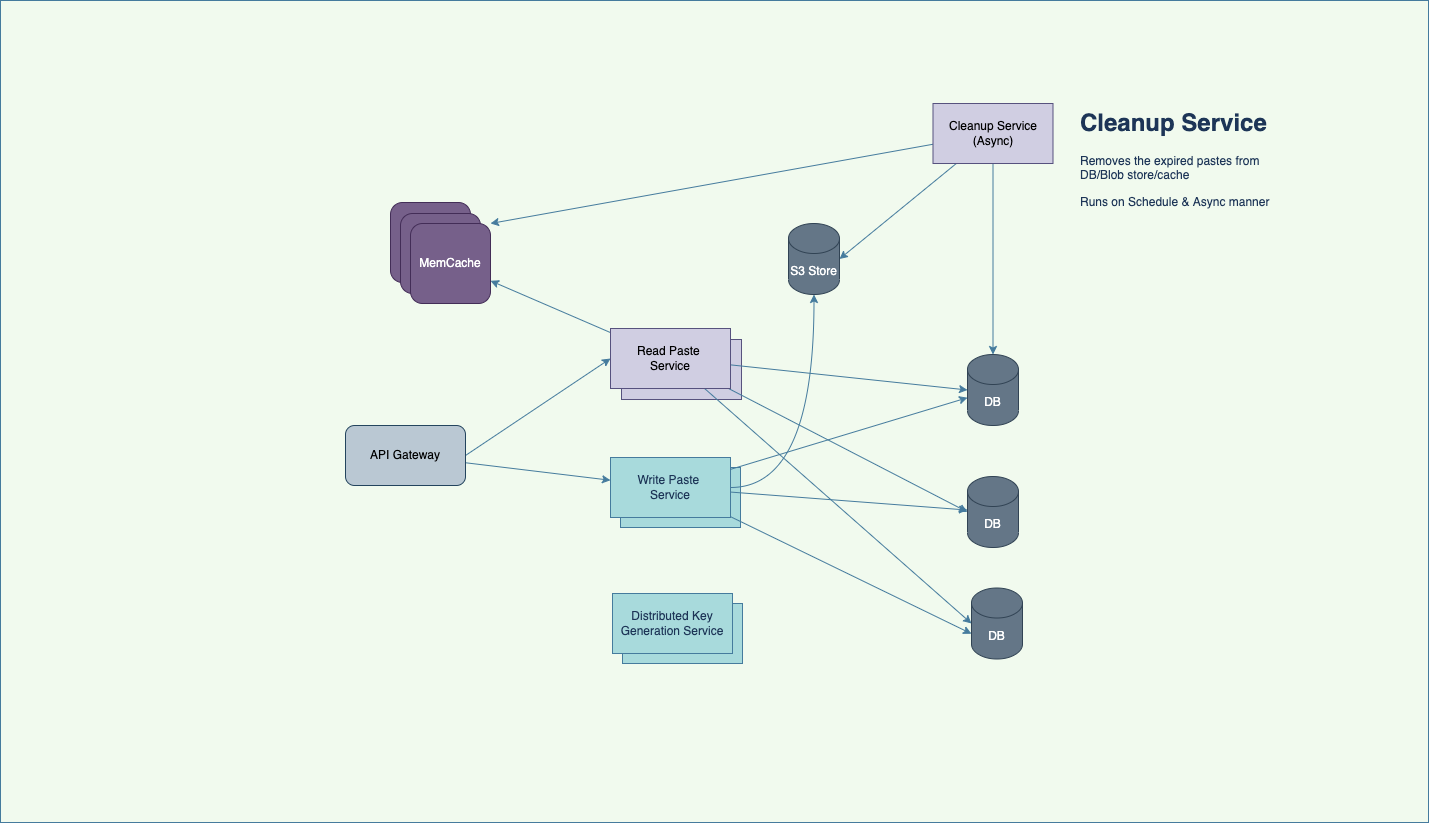

The diagram above was exported from draw.io. Its source (the exported page's mxGraphModel, read from the mxfile embedded in the PNG):
<mxGraphModel dx="2499" dy="1239" grid="0" gridSize="10" guides="1" tooltips="1" connect="1" arrows="1" fold="1" page="0" pageScale="1" pageWidth="827" pageHeight="1169" background="#F1FAEE" math="0" shadow="0">
  <root>
    <mxCell id="0" />
    <mxCell id="1" parent="0" />
    <mxCell id="JhOLHBT8bBgpRSK24m-2-11" value="Dynamic Key Generation Service" style="rounded=0;whiteSpace=wrap;html=1;fillColor=#A8DADC;strokeColor=#457B9D;fontColor=#1D3557;" parent="1" vertex="1">
      <mxGeometry x="283" y="596" width="120" height="60" as="geometry" />
    </mxCell>
    <mxCell id="JhOLHBT8bBgpRSK24m-2-9" value="Write Paste &lt;br&gt;Service" style="rounded=0;whiteSpace=wrap;html=1;fillColor=#A8DADC;strokeColor=#457B9D;fontColor=#1D3557;" parent="1" vertex="1">
      <mxGeometry x="281" y="460" width="120" height="60" as="geometry" />
    </mxCell>
    <mxCell id="JhOLHBT8bBgpRSK24m-2-8" value="" style="rounded=0;whiteSpace=wrap;html=1;fillColor=#d0cee2;strokeColor=#56517e;" parent="1" vertex="1">
      <mxGeometry x="282" y="332" width="120" height="60" as="geometry" />
    </mxCell>
    <mxCell id="JhOLHBT8bBgpRSK24m-2-2" value="" style="rounded=0;whiteSpace=wrap;html=1;fillColor=none;strokeColor=#457B9D;fontColor=#1D3557;" parent="1" vertex="1">
      <mxGeometry x="-339" y="-7" width="1428" height="822" as="geometry" />
    </mxCell>
    <mxCell id="JhOLHBT8bBgpRSK24m-2-1" value="Dynamic Key Generation Service" style="rounded=0;whiteSpace=wrap;html=1;fillColor=#A8DADC;strokeColor=#457B9D;fontColor=#1D3557;" parent="1" vertex="1">
      <mxGeometry x="273" y="586" width="120" height="60" as="geometry" />
    </mxCell>
    <mxCell id="JhOLHBT8bBgpRSK24m-2-15" style="edgeStyle=none;rounded=0;orthogonalLoop=1;jettySize=auto;html=1;fontColor=#1D3557;strokeColor=#457B9D;fillColor=#A8DADC;" parent="1" source="JhOLHBT8bBgpRSK24m-2-3" target="JhOLHBT8bBgpRSK24m-2-13" edge="1">
      <mxGeometry relative="1" as="geometry" />
    </mxCell>
    <mxCell id="JhOLHBT8bBgpRSK24m-2-16" style="edgeStyle=none;rounded=0;orthogonalLoop=1;jettySize=auto;html=1;fontColor=#1D3557;strokeColor=#457B9D;fillColor=#A8DADC;" parent="1" source="JhOLHBT8bBgpRSK24m-2-3" target="JhOLHBT8bBgpRSK24m-2-12" edge="1">
      <mxGeometry relative="1" as="geometry" />
    </mxCell>
    <mxCell id="JhOLHBT8bBgpRSK24m-2-17" style="edgeStyle=none;rounded=0;orthogonalLoop=1;jettySize=auto;html=1;entryX=0;entryY=0;entryDx=0;entryDy=45.75;entryPerimeter=0;fontColor=#1D3557;strokeColor=#457B9D;fillColor=#A8DADC;" parent="1" source="JhOLHBT8bBgpRSK24m-2-3" target="JhOLHBT8bBgpRSK24m-2-14" edge="1">
      <mxGeometry relative="1" as="geometry" />
    </mxCell>
    <mxCell id="JhOLHBT8bBgpRSK24m-2-27" style="edgeStyle=orthogonalEdgeStyle;rounded=0;orthogonalLoop=1;jettySize=auto;html=1;entryX=0.5;entryY=1;entryDx=0;entryDy=0;entryPerimeter=0;fontColor=#1D3557;strokeColor=#457B9D;fillColor=#A8DADC;curved=1;" parent="1" source="JhOLHBT8bBgpRSK24m-2-3" target="JhOLHBT8bBgpRSK24m-2-26" edge="1">
      <mxGeometry relative="1" as="geometry" />
    </mxCell>
    <mxCell id="JhOLHBT8bBgpRSK24m-2-3" value="Write Paste &lt;br&gt;Service" style="rounded=0;whiteSpace=wrap;html=1;fillColor=#A8DADC;strokeColor=#457B9D;fontColor=#1D3557;" parent="1" vertex="1">
      <mxGeometry x="271" y="450" width="120" height="60" as="geometry" />
    </mxCell>
    <mxCell id="JhOLHBT8bBgpRSK24m-2-19" style="edgeStyle=none;rounded=0;orthogonalLoop=1;jettySize=auto;html=1;entryX=0;entryY=0.5;entryDx=0;entryDy=0;entryPerimeter=0;fontColor=#1D3557;strokeColor=#457B9D;fillColor=#A8DADC;" parent="1" source="JhOLHBT8bBgpRSK24m-2-4" target="JhOLHBT8bBgpRSK24m-2-12" edge="1">
      <mxGeometry relative="1" as="geometry" />
    </mxCell>
    <mxCell id="JhOLHBT8bBgpRSK24m-2-20" style="edgeStyle=none;rounded=0;orthogonalLoop=1;jettySize=auto;html=1;entryX=0;entryY=0.5;entryDx=0;entryDy=0;entryPerimeter=0;fontColor=#1D3557;strokeColor=#457B9D;fillColor=#A8DADC;" parent="1" source="JhOLHBT8bBgpRSK24m-2-4" target="JhOLHBT8bBgpRSK24m-2-13" edge="1">
      <mxGeometry relative="1" as="geometry" />
    </mxCell>
    <mxCell id="JhOLHBT8bBgpRSK24m-2-21" style="edgeStyle=none;rounded=0;orthogonalLoop=1;jettySize=auto;html=1;entryX=0;entryY=0.5;entryDx=0;entryDy=0;entryPerimeter=0;fontColor=#1D3557;strokeColor=#457B9D;fillColor=#A8DADC;" parent="1" source="JhOLHBT8bBgpRSK24m-2-4" target="JhOLHBT8bBgpRSK24m-2-14" edge="1">
      <mxGeometry relative="1" as="geometry" />
    </mxCell>
    <mxCell id="JhOLHBT8bBgpRSK24m-2-35" style="edgeStyle=none;rounded=0;orthogonalLoop=1;jettySize=auto;html=1;fontColor=#1D3557;strokeColor=#457B9D;fillColor=#A8DADC;" parent="1" source="JhOLHBT8bBgpRSK24m-2-4" target="JhOLHBT8bBgpRSK24m-2-24" edge="1">
      <mxGeometry relative="1" as="geometry" />
    </mxCell>
    <mxCell id="JhOLHBT8bBgpRSK24m-2-4" value="Read Paste &lt;br&gt;Service" style="rounded=0;whiteSpace=wrap;html=1;fillColor=#d0cee2;strokeColor=#56517e;" parent="1" vertex="1">
      <mxGeometry x="271" y="321" width="120" height="60" as="geometry" />
    </mxCell>
    <mxCell id="JhOLHBT8bBgpRSK24m-2-6" style="rounded=0;orthogonalLoop=1;jettySize=auto;html=1;entryX=0;entryY=0.5;entryDx=0;entryDy=0;fontColor=#1D3557;strokeColor=#457B9D;fillColor=#A8DADC;exitX=1;exitY=0.5;exitDx=0;exitDy=0;" parent="1" source="JhOLHBT8bBgpRSK24m-2-5" target="JhOLHBT8bBgpRSK24m-2-4" edge="1">
      <mxGeometry relative="1" as="geometry" />
    </mxCell>
    <mxCell id="JhOLHBT8bBgpRSK24m-2-7" style="edgeStyle=none;rounded=0;orthogonalLoop=1;jettySize=auto;html=1;fontColor=#1D3557;strokeColor=#457B9D;fillColor=#A8DADC;" parent="1" source="JhOLHBT8bBgpRSK24m-2-5" target="JhOLHBT8bBgpRSK24m-2-3" edge="1">
      <mxGeometry relative="1" as="geometry" />
    </mxCell>
    <mxCell id="JhOLHBT8bBgpRSK24m-2-5" value="API Gateway" style="rounded=1;whiteSpace=wrap;html=1;fillColor=#bac8d3;strokeColor=#23445d;" parent="1" vertex="1">
      <mxGeometry x="6" y="418" width="120" height="60" as="geometry" />
    </mxCell>
    <mxCell id="JhOLHBT8bBgpRSK24m-2-10" value="Distributed Key Generation Service" style="rounded=0;whiteSpace=wrap;html=1;fillColor=#A8DADC;strokeColor=#457B9D;fontColor=#1D3557;" parent="1" vertex="1">
      <mxGeometry x="273" y="586" width="120" height="60" as="geometry" />
    </mxCell>
    <mxCell id="JhOLHBT8bBgpRSK24m-2-12" value="DB" style="shape=cylinder3;whiteSpace=wrap;html=1;boundedLbl=1;backgroundOutline=1;size=15;rounded=1;strokeColor=#314354;fillColor=#647687;fontColor=#ffffff;" parent="1" vertex="1">
      <mxGeometry x="628" y="347" width="51" height="71" as="geometry" />
    </mxCell>
    <mxCell id="JhOLHBT8bBgpRSK24m-2-13" value="DB" style="shape=cylinder3;whiteSpace=wrap;html=1;boundedLbl=1;backgroundOutline=1;size=15;rounded=1;strokeColor=#314354;fillColor=#647687;fontColor=#ffffff;" parent="1" vertex="1">
      <mxGeometry x="628" y="469" width="51" height="71" as="geometry" />
    </mxCell>
    <mxCell id="JhOLHBT8bBgpRSK24m-2-14" value="DB" style="shape=cylinder3;whiteSpace=wrap;html=1;boundedLbl=1;backgroundOutline=1;size=15;rounded=1;strokeColor=#314354;fillColor=#647687;fontColor=#ffffff;" parent="1" vertex="1">
      <mxGeometry x="632" y="580.5" width="51" height="71" as="geometry" />
    </mxCell>
    <mxCell id="JhOLHBT8bBgpRSK24m-2-22" value="MemCache" style="whiteSpace=wrap;html=1;aspect=fixed;rounded=1;fontColor=#ffffff;strokeColor=#432D57;fillColor=#76608a;" parent="1" vertex="1">
      <mxGeometry x="51" y="195" width="80" height="80" as="geometry" />
    </mxCell>
    <mxCell id="JhOLHBT8bBgpRSK24m-2-23" value="MemCache" style="whiteSpace=wrap;html=1;aspect=fixed;rounded=1;fontColor=#ffffff;strokeColor=#432D57;fillColor=#76608a;" parent="1" vertex="1">
      <mxGeometry x="61" y="206" width="80" height="80" as="geometry" />
    </mxCell>
    <mxCell id="JhOLHBT8bBgpRSK24m-2-24" value="MemCache" style="whiteSpace=wrap;html=1;aspect=fixed;rounded=1;fontColor=#ffffff;strokeColor=#432D57;fillColor=#76608a;" parent="1" vertex="1">
      <mxGeometry x="71" y="216" width="80" height="80" as="geometry" />
    </mxCell>
    <mxCell id="JhOLHBT8bBgpRSK24m-2-28" style="rounded=0;orthogonalLoop=1;jettySize=auto;html=1;entryX=1;entryY=0.5;entryDx=0;entryDy=0;entryPerimeter=0;fontColor=#1D3557;strokeColor=#457B9D;fillColor=#A8DADC;" parent="1" source="JhOLHBT8bBgpRSK24m-2-25" target="JhOLHBT8bBgpRSK24m-2-26" edge="1">
      <mxGeometry relative="1" as="geometry" />
    </mxCell>
    <mxCell id="JhOLHBT8bBgpRSK24m-2-29" style="edgeStyle=none;rounded=0;orthogonalLoop=1;jettySize=auto;html=1;entryX=0.5;entryY=0;entryDx=0;entryDy=0;entryPerimeter=0;fontColor=#1D3557;strokeColor=#457B9D;fillColor=#A8DADC;" parent="1" source="JhOLHBT8bBgpRSK24m-2-25" target="JhOLHBT8bBgpRSK24m-2-12" edge="1">
      <mxGeometry relative="1" as="geometry" />
    </mxCell>
    <mxCell id="JhOLHBT8bBgpRSK24m-2-30" style="edgeStyle=none;rounded=0;orthogonalLoop=1;jettySize=auto;html=1;entryX=1;entryY=0;entryDx=0;entryDy=0;fontColor=#1D3557;strokeColor=#457B9D;fillColor=#A8DADC;" parent="1" source="JhOLHBT8bBgpRSK24m-2-25" target="JhOLHBT8bBgpRSK24m-2-24" edge="1">
      <mxGeometry relative="1" as="geometry" />
    </mxCell>
    <mxCell id="JhOLHBT8bBgpRSK24m-2-25" value="Cleanup Service (Async)" style="rounded=0;whiteSpace=wrap;html=1;fillColor=#d0cee2;strokeColor=#56517e;" parent="1" vertex="1">
      <mxGeometry x="593.5" y="96" width="120" height="60" as="geometry" />
    </mxCell>
    <mxCell id="JhOLHBT8bBgpRSK24m-2-26" value="S3 Store" style="shape=cylinder3;whiteSpace=wrap;html=1;boundedLbl=1;backgroundOutline=1;size=15;rounded=1;strokeColor=#314354;fillColor=#647687;fontColor=#ffffff;" parent="1" vertex="1">
      <mxGeometry x="449" y="216" width="51" height="71" as="geometry" />
    </mxCell>
    <mxCell id="JhOLHBT8bBgpRSK24m-2-31" value="&lt;h1&gt;Cleanup Service&lt;/h1&gt;&lt;p&gt;&lt;span style=&quot;background-color: initial;&quot;&gt;Removes the expired pastes from DB/Blob store/cache&lt;/span&gt;&lt;/p&gt;&lt;p&gt;&lt;span style=&quot;background-color: initial;&quot;&gt;Runs on Schedule &amp;amp; Async manner&lt;/span&gt;&lt;/p&gt;" style="text;html=1;strokeColor=none;fillColor=none;spacing=5;spacingTop=-20;whiteSpace=wrap;overflow=hidden;rounded=0;fontColor=#1D3557;" parent="1" vertex="1">
      <mxGeometry x="736" y="96" width="209" height="135" as="geometry" />
    </mxCell>
  </root>
</mxGraphModel>